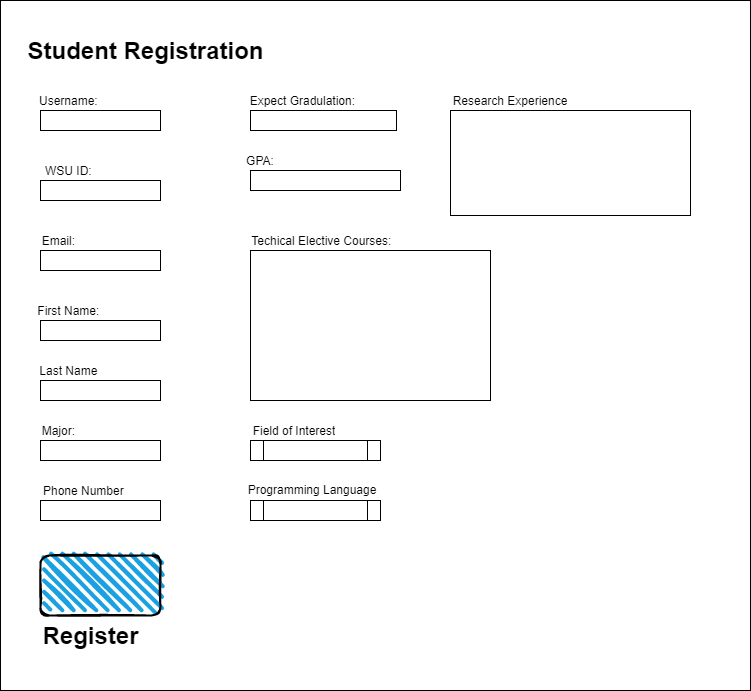

The diagram above was exported from draw.io. Its source (the exported page's mxGraphModel, read from the mxfile embedded in the PNG):
<mxGraphModel dx="1422" dy="744" grid="1" gridSize="10" guides="1" tooltips="1" connect="1" arrows="1" fold="1" page="1" pageScale="1" pageWidth="827" pageHeight="1169" math="0" shadow="0">
  <root>
    <mxCell id="0" />
    <mxCell id="1" parent="0" />
    <mxCell id="s7xUVzvEoMlZvtL9tppC-2" value="" style="rounded=0;whiteSpace=wrap;html=1;" vertex="1" parent="1">
      <mxGeometry x="40" y="30" width="750" height="690" as="geometry" />
    </mxCell>
    <mxCell id="s7xUVzvEoMlZvtL9tppC-3" value="Student Registration" style="text;strokeColor=none;fillColor=none;html=1;fontSize=24;fontStyle=1;verticalAlign=middle;align=center;" vertex="1" parent="1">
      <mxGeometry x="70" y="60" width="230" height="40" as="geometry" />
    </mxCell>
    <UserObject label="Username:&amp;nbsp;" placeholders="1" name="Variable" id="s7xUVzvEoMlZvtL9tppC-4">
      <mxCell style="text;html=1;strokeColor=none;fillColor=none;align=center;verticalAlign=middle;whiteSpace=wrap;overflow=hidden;" vertex="1" parent="1">
        <mxGeometry x="70" y="120" width="80" height="20" as="geometry" />
      </mxCell>
    </UserObject>
    <mxCell id="s7xUVzvEoMlZvtL9tppC-5" value="" style="rounded=0;whiteSpace=wrap;html=1;" vertex="1" parent="1">
      <mxGeometry x="80" y="140" width="120" height="20" as="geometry" />
    </mxCell>
    <UserObject label="WSU ID:&amp;nbsp;" placeholders="1" name="Variable" id="s7xUVzvEoMlZvtL9tppC-6">
      <mxCell style="text;html=1;strokeColor=none;fillColor=none;align=center;verticalAlign=middle;whiteSpace=wrap;overflow=hidden;" vertex="1" parent="1">
        <mxGeometry x="80" y="190" width="60" height="20" as="geometry" />
      </mxCell>
    </UserObject>
    <mxCell id="s7xUVzvEoMlZvtL9tppC-7" value="" style="rounded=0;whiteSpace=wrap;html=1;" vertex="1" parent="1">
      <mxGeometry x="80" y="210" width="120" height="20" as="geometry" />
    </mxCell>
    <UserObject label="Email:&amp;nbsp;" placeholders="1" name="Variable" id="s7xUVzvEoMlZvtL9tppC-8">
      <mxCell style="text;html=1;strokeColor=none;fillColor=none;align=center;verticalAlign=middle;whiteSpace=wrap;overflow=hidden;" vertex="1" parent="1">
        <mxGeometry x="70" y="260" width="60" height="20" as="geometry" />
      </mxCell>
    </UserObject>
    <mxCell id="s7xUVzvEoMlZvtL9tppC-9" value="" style="rounded=0;whiteSpace=wrap;html=1;" vertex="1" parent="1">
      <mxGeometry x="80" y="280" width="120" height="20" as="geometry" />
    </mxCell>
    <mxCell id="s7xUVzvEoMlZvtL9tppC-10" value="" style="rounded=0;whiteSpace=wrap;html=1;" vertex="1" parent="1">
      <mxGeometry x="80" y="350" width="120" height="20" as="geometry" />
    </mxCell>
    <UserObject label="First Name:&amp;nbsp;" placeholders="1" name="Variable" id="s7xUVzvEoMlZvtL9tppC-11">
      <mxCell style="text;html=1;strokeColor=none;fillColor=none;align=center;verticalAlign=middle;whiteSpace=wrap;overflow=hidden;" vertex="1" parent="1">
        <mxGeometry x="70" y="330" width="80" height="20" as="geometry" />
      </mxCell>
    </UserObject>
    <mxCell id="s7xUVzvEoMlZvtL9tppC-12" value="" style="rounded=0;whiteSpace=wrap;html=1;" vertex="1" parent="1">
      <mxGeometry x="80" y="410" width="120" height="20" as="geometry" />
    </mxCell>
    <UserObject label="Last Name&amp;nbsp;" placeholders="1" name="Variable" id="s7xUVzvEoMlZvtL9tppC-13">
      <mxCell style="text;html=1;strokeColor=none;fillColor=none;align=center;verticalAlign=middle;whiteSpace=wrap;overflow=hidden;" vertex="1" parent="1">
        <mxGeometry x="70" y="390" width="80" height="20" as="geometry" />
      </mxCell>
    </UserObject>
    <UserObject label="Major:&amp;nbsp;" placeholders="1" name="Variable" id="s7xUVzvEoMlZvtL9tppC-14">
      <mxCell style="text;html=1;strokeColor=none;fillColor=none;align=center;verticalAlign=middle;whiteSpace=wrap;overflow=hidden;" vertex="1" parent="1">
        <mxGeometry x="60" y="450" width="80" height="20" as="geometry" />
      </mxCell>
    </UserObject>
    <mxCell id="s7xUVzvEoMlZvtL9tppC-15" value="" style="rounded=0;whiteSpace=wrap;html=1;" vertex="1" parent="1">
      <mxGeometry x="80" y="470" width="120" height="20" as="geometry" />
    </mxCell>
    <UserObject label="Phone Number&amp;nbsp;" placeholders="1" name="Variable" id="s7xUVzvEoMlZvtL9tppC-16">
      <mxCell style="text;html=1;strokeColor=none;fillColor=none;align=center;verticalAlign=middle;whiteSpace=wrap;overflow=hidden;" vertex="1" parent="1">
        <mxGeometry x="40" y="510" width="170" height="20" as="geometry" />
      </mxCell>
    </UserObject>
    <mxCell id="s7xUVzvEoMlZvtL9tppC-17" value="" style="rounded=0;whiteSpace=wrap;html=1;" vertex="1" parent="1">
      <mxGeometry x="80" y="530" width="120" height="20" as="geometry" />
    </mxCell>
    <UserObject label="Expect Gradulation:&amp;nbsp;" placeholders="1" name="Variable" id="s7xUVzvEoMlZvtL9tppC-20">
      <mxCell style="text;html=1;strokeColor=none;fillColor=none;align=center;verticalAlign=middle;whiteSpace=wrap;overflow=hidden;" vertex="1" parent="1">
        <mxGeometry x="274" y="120" width="140" height="20" as="geometry" />
      </mxCell>
    </UserObject>
    <mxCell id="s7xUVzvEoMlZvtL9tppC-21" value="" style="rounded=0;whiteSpace=wrap;html=1;" vertex="1" parent="1">
      <mxGeometry x="290" y="140" width="146" height="20" as="geometry" />
    </mxCell>
    <mxCell id="s7xUVzvEoMlZvtL9tppC-22" value="" style="rounded=0;whiteSpace=wrap;html=1;" vertex="1" parent="1">
      <mxGeometry x="290" y="200" width="150" height="20" as="geometry" />
    </mxCell>
    <UserObject label="GPA:" placeholders="1" name="Variable" id="s7xUVzvEoMlZvtL9tppC-23">
      <mxCell style="text;html=1;strokeColor=none;fillColor=none;align=center;verticalAlign=middle;whiteSpace=wrap;overflow=hidden;" vertex="1" parent="1">
        <mxGeometry x="260" y="180" width="80" height="20" as="geometry" />
      </mxCell>
    </UserObject>
    <mxCell id="s7xUVzvEoMlZvtL9tppC-25" value="" style="rounded=0;whiteSpace=wrap;html=1;" vertex="1" parent="1">
      <mxGeometry x="290" y="280" width="240" height="150" as="geometry" />
    </mxCell>
    <UserObject label="Techical Elective Courses:&amp;nbsp;" placeholders="1" name="Variable" id="s7xUVzvEoMlZvtL9tppC-27">
      <mxCell style="text;html=1;strokeColor=none;fillColor=none;align=center;verticalAlign=middle;whiteSpace=wrap;overflow=hidden;" vertex="1" parent="1">
        <mxGeometry x="268" y="260" width="190" height="20" as="geometry" />
      </mxCell>
    </UserObject>
    <mxCell id="s7xUVzvEoMlZvtL9tppC-28" value="" style="shape=process;whiteSpace=wrap;html=1;backgroundOutline=1;" vertex="1" parent="1">
      <mxGeometry x="290" y="470" width="130" height="20" as="geometry" />
    </mxCell>
    <UserObject label="Field of Interest" placeholders="1" name="Variable" id="s7xUVzvEoMlZvtL9tppC-29">
      <mxCell style="text;html=1;strokeColor=none;fillColor=none;align=center;verticalAlign=middle;whiteSpace=wrap;overflow=hidden;" vertex="1" parent="1">
        <mxGeometry x="274" y="450" width="120" height="20" as="geometry" />
      </mxCell>
    </UserObject>
    <UserObject label="Programming Language Experience" placeholders="1" name="Variable" id="s7xUVzvEoMlZvtL9tppC-30">
      <mxCell style="text;html=1;strokeColor=none;fillColor=none;align=center;verticalAlign=middle;whiteSpace=wrap;overflow=hidden;" vertex="1" parent="1">
        <mxGeometry x="274" y="510" width="156" height="20" as="geometry" />
      </mxCell>
    </UserObject>
    <mxCell id="s7xUVzvEoMlZvtL9tppC-31" value="" style="shape=process;whiteSpace=wrap;html=1;backgroundOutline=1;" vertex="1" parent="1">
      <mxGeometry x="290" y="530" width="130" height="20" as="geometry" />
    </mxCell>
    <mxCell id="s7xUVzvEoMlZvtL9tppC-32" value="" style="rounded=0;whiteSpace=wrap;html=1;" vertex="1" parent="1">
      <mxGeometry x="490" y="140" width="240" height="105" as="geometry" />
    </mxCell>
    <UserObject label="Research Experience" placeholders="1" name="Variable" id="s7xUVzvEoMlZvtL9tppC-33">
      <mxCell style="text;html=1;strokeColor=none;fillColor=none;align=center;verticalAlign=middle;whiteSpace=wrap;overflow=hidden;" vertex="1" parent="1">
        <mxGeometry x="480" y="120" width="140" height="20" as="geometry" />
      </mxCell>
    </UserObject>
    <mxCell id="s7xUVzvEoMlZvtL9tppC-34" value="" style="rounded=1;whiteSpace=wrap;html=1;strokeWidth=2;fillWeight=4;hachureGap=8;hachureAngle=45;fillColor=#1ba1e2;sketch=1;" vertex="1" parent="1">
      <mxGeometry x="80" y="585" width="120" height="60" as="geometry" />
    </mxCell>
    <mxCell id="s7xUVzvEoMlZvtL9tppC-35" value="Register" style="text;strokeColor=none;fillColor=none;html=1;fontSize=24;fontStyle=1;verticalAlign=middle;align=center;" vertex="1" parent="1">
      <mxGeometry x="80" y="645" width="100" height="40" as="geometry" />
    </mxCell>
  </root>
</mxGraphModel>